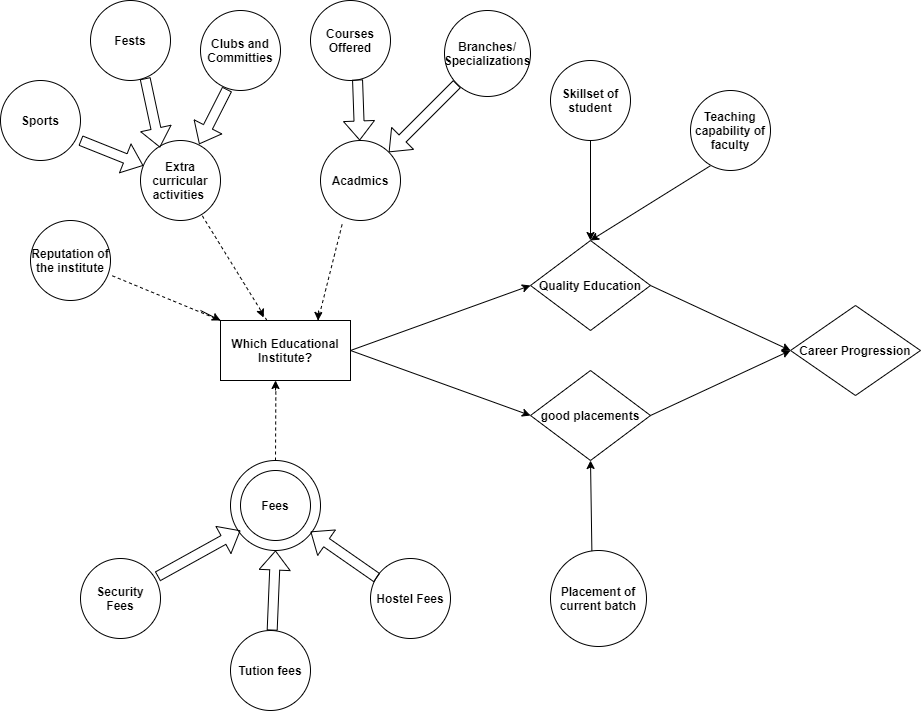

The diagram above was exported from draw.io. Its source (the exported page's mxGraphModel, read from the mxfile embedded in the PNG):
<mxGraphModel dx="1865" dy="499" grid="1" gridSize="10" guides="1" tooltips="1" connect="1" arrows="1" fold="1" page="1" pageScale="1" pageWidth="827" pageHeight="1169" math="0" shadow="0">
  <root>
    <mxCell id="WIyWlLk6GJQsqaUBKTNV-0" />
    <mxCell id="WIyWlLk6GJQsqaUBKTNV-1" parent="WIyWlLk6GJQsqaUBKTNV-0" />
    <mxCell id="ZhBX8RJru_LDPG1l7wlZ-0" value="&lt;b&gt;Which Educational Institute?&lt;/b&gt;" style="rounded=0;whiteSpace=wrap;html=1;" parent="WIyWlLk6GJQsqaUBKTNV-1" vertex="1">
      <mxGeometry x="110" y="420" width="130" height="60" as="geometry" />
    </mxCell>
    <mxCell id="ZhBX8RJru_LDPG1l7wlZ-1" value="&lt;b&gt;good placements&lt;/b&gt;" style="rhombus;whiteSpace=wrap;html=1;" parent="WIyWlLk6GJQsqaUBKTNV-1" vertex="1">
      <mxGeometry x="420" y="470" width="120" height="90" as="geometry" />
    </mxCell>
    <mxCell id="ZhBX8RJru_LDPG1l7wlZ-6" value="&lt;b&gt;Career Progression&lt;/b&gt;" style="rhombus;whiteSpace=wrap;html=1;" parent="WIyWlLk6GJQsqaUBKTNV-1" vertex="1">
      <mxGeometry x="680" y="405" width="130" height="90" as="geometry" />
    </mxCell>
    <mxCell id="ZhBX8RJru_LDPG1l7wlZ-7" value="&lt;b&gt;Quality Education&lt;/b&gt;" style="rhombus;whiteSpace=wrap;html=1;" parent="WIyWlLk6GJQsqaUBKTNV-1" vertex="1">
      <mxGeometry x="420" y="340" width="120" height="90" as="geometry" />
    </mxCell>
    <mxCell id="ZhBX8RJru_LDPG1l7wlZ-9" value="" style="endArrow=classic;html=1;exitX=1;exitY=0.5;exitDx=0;exitDy=0;entryX=0;entryY=0.5;entryDx=0;entryDy=0;" parent="WIyWlLk6GJQsqaUBKTNV-1" source="ZhBX8RJru_LDPG1l7wlZ-0" target="ZhBX8RJru_LDPG1l7wlZ-7" edge="1">
      <mxGeometry width="50" height="50" relative="1" as="geometry">
        <mxPoint x="390" y="310" as="sourcePoint" />
        <mxPoint x="440" y="260" as="targetPoint" />
      </mxGeometry>
    </mxCell>
    <mxCell id="ZhBX8RJru_LDPG1l7wlZ-10" value="" style="endArrow=classic;html=1;exitX=1;exitY=0.5;exitDx=0;exitDy=0;entryX=0;entryY=0.5;entryDx=0;entryDy=0;" parent="WIyWlLk6GJQsqaUBKTNV-1" source="ZhBX8RJru_LDPG1l7wlZ-0" target="ZhBX8RJru_LDPG1l7wlZ-1" edge="1">
      <mxGeometry width="50" height="50" relative="1" as="geometry">
        <mxPoint x="270" y="330" as="sourcePoint" />
        <mxPoint x="445" y="225" as="targetPoint" />
      </mxGeometry>
    </mxCell>
    <mxCell id="ZhBX8RJru_LDPG1l7wlZ-11" value="" style="endArrow=classic;html=1;exitX=1;exitY=0.5;exitDx=0;exitDy=0;entryX=0;entryY=0.5;entryDx=0;entryDy=0;" parent="WIyWlLk6GJQsqaUBKTNV-1" source="ZhBX8RJru_LDPG1l7wlZ-7" target="ZhBX8RJru_LDPG1l7wlZ-6" edge="1">
      <mxGeometry width="50" height="50" relative="1" as="geometry">
        <mxPoint x="280" y="340" as="sourcePoint" />
        <mxPoint x="455" y="235" as="targetPoint" />
      </mxGeometry>
    </mxCell>
    <mxCell id="ZhBX8RJru_LDPG1l7wlZ-12" value="" style="endArrow=classic;html=1;exitX=1;exitY=0.5;exitDx=0;exitDy=0;entryX=0;entryY=0.5;entryDx=0;entryDy=0;" parent="WIyWlLk6GJQsqaUBKTNV-1" source="ZhBX8RJru_LDPG1l7wlZ-1" target="ZhBX8RJru_LDPG1l7wlZ-6" edge="1">
      <mxGeometry width="50" height="50" relative="1" as="geometry">
        <mxPoint x="290" y="350" as="sourcePoint" />
        <mxPoint x="670" y="320" as="targetPoint" />
      </mxGeometry>
    </mxCell>
    <mxCell id="ZhBX8RJru_LDPG1l7wlZ-13" value="&lt;b&gt;Courses Offered&lt;/b&gt;" style="ellipse;whiteSpace=wrap;html=1;aspect=fixed;" parent="WIyWlLk6GJQsqaUBKTNV-1" vertex="1">
      <mxGeometry x="200" y="100" width="80" height="80" as="geometry" />
    </mxCell>
    <mxCell id="ZhBX8RJru_LDPG1l7wlZ-15" value="&lt;b&gt;Acadmics&lt;/b&gt;" style="ellipse;whiteSpace=wrap;html=1;aspect=fixed;" parent="WIyWlLk6GJQsqaUBKTNV-1" vertex="1">
      <mxGeometry x="210" y="240" width="80" height="80" as="geometry" />
    </mxCell>
    <mxCell id="ZhBX8RJru_LDPG1l7wlZ-16" value="&lt;b&gt;Clubs and Committies&lt;/b&gt;" style="ellipse;whiteSpace=wrap;html=1;aspect=fixed;" parent="WIyWlLk6GJQsqaUBKTNV-1" vertex="1">
      <mxGeometry x="90" y="110" width="80" height="80" as="geometry" />
    </mxCell>
    <mxCell id="ZhBX8RJru_LDPG1l7wlZ-17" value="&lt;b&gt;Fests&lt;/b&gt;" style="ellipse;whiteSpace=wrap;html=1;aspect=fixed;" parent="WIyWlLk6GJQsqaUBKTNV-1" vertex="1">
      <mxGeometry x="-20" y="100" width="80" height="80" as="geometry" />
    </mxCell>
    <mxCell id="ZhBX8RJru_LDPG1l7wlZ-18" value="&lt;b&gt;Sports&lt;/b&gt;" style="ellipse;whiteSpace=wrap;html=1;aspect=fixed;" parent="WIyWlLk6GJQsqaUBKTNV-1" vertex="1">
      <mxGeometry x="-110" y="180" width="80" height="80" as="geometry" />
    </mxCell>
    <mxCell id="ZhBX8RJru_LDPG1l7wlZ-19" value="&lt;b&gt;Extra curricular activities&amp;nbsp;&lt;/b&gt;" style="ellipse;whiteSpace=wrap;html=1;aspect=fixed;" parent="WIyWlLk6GJQsqaUBKTNV-1" vertex="1">
      <mxGeometry x="30" y="240" width="80" height="80" as="geometry" />
    </mxCell>
    <mxCell id="ZhBX8RJru_LDPG1l7wlZ-20" value="&lt;b&gt;Reputation of the institute&lt;/b&gt;" style="ellipse;whiteSpace=wrap;html=1;aspect=fixed;" parent="WIyWlLk6GJQsqaUBKTNV-1" vertex="1">
      <mxGeometry x="-80" y="320" width="80" height="80" as="geometry" />
    </mxCell>
    <mxCell id="ZhBX8RJru_LDPG1l7wlZ-21" value="&lt;b&gt;Fees&lt;/b&gt;" style="ellipse;whiteSpace=wrap;html=1;aspect=fixed;" parent="WIyWlLk6GJQsqaUBKTNV-1" vertex="1">
      <mxGeometry x="120" y="560" width="90" height="90" as="geometry" />
    </mxCell>
    <mxCell id="ZhBX8RJru_LDPG1l7wlZ-22" value="&lt;b&gt;Branches/&lt;br&gt;Specializations&lt;/b&gt;" style="ellipse;whiteSpace=wrap;html=1;aspect=fixed;" parent="WIyWlLk6GJQsqaUBKTNV-1" vertex="1">
      <mxGeometry x="334" y="110" width="86" height="86" as="geometry" />
    </mxCell>
    <mxCell id="ZhBX8RJru_LDPG1l7wlZ-23" value="" style="endArrow=none;dashed=1;html=1;" parent="WIyWlLk6GJQsqaUBKTNV-1" source="ZhBX8RJru_LDPG1l7wlZ-0" target="ZhBX8RJru_LDPG1l7wlZ-19" edge="1">
      <mxGeometry width="50" height="50" relative="1" as="geometry">
        <mxPoint x="390" y="310" as="sourcePoint" />
        <mxPoint x="440" y="260" as="targetPoint" />
      </mxGeometry>
    </mxCell>
    <mxCell id="ZhBX8RJru_LDPG1l7wlZ-24" value="" style="endArrow=none;dashed=1;html=1;entryX=0.426;entryY=1.023;entryDx=0;entryDy=0;entryPerimeter=0;" parent="WIyWlLk6GJQsqaUBKTNV-1" source="ZhBX8RJru_LDPG1l7wlZ-21" target="ZhBX8RJru_LDPG1l7wlZ-0" edge="1">
      <mxGeometry width="50" height="50" relative="1" as="geometry">
        <mxPoint x="390" y="310" as="sourcePoint" />
        <mxPoint x="440" y="260" as="targetPoint" />
      </mxGeometry>
    </mxCell>
    <mxCell id="ZhBX8RJru_LDPG1l7wlZ-25" value="" style="endArrow=none;dashed=1;html=1;entryX=0.277;entryY=1.022;entryDx=0;entryDy=0;exitX=0.75;exitY=0;exitDx=0;exitDy=0;entryPerimeter=0;" parent="WIyWlLk6GJQsqaUBKTNV-1" source="ZhBX8RJru_LDPG1l7wlZ-0" target="ZhBX8RJru_LDPG1l7wlZ-15" edge="1">
      <mxGeometry width="50" height="50" relative="1" as="geometry">
        <mxPoint x="390" y="310" as="sourcePoint" />
        <mxPoint x="440" y="260" as="targetPoint" />
      </mxGeometry>
    </mxCell>
    <mxCell id="ZhBX8RJru_LDPG1l7wlZ-26" value="&lt;b&gt;Fees&lt;/b&gt;" style="ellipse;whiteSpace=wrap;html=1;aspect=fixed;" parent="WIyWlLk6GJQsqaUBKTNV-1" vertex="1">
      <mxGeometry x="130" y="570" width="70" height="70" as="geometry" />
    </mxCell>
    <mxCell id="ZhBX8RJru_LDPG1l7wlZ-27" value="&lt;b&gt;Security Fees&lt;/b&gt;" style="ellipse;whiteSpace=wrap;html=1;aspect=fixed;" parent="WIyWlLk6GJQsqaUBKTNV-1" vertex="1">
      <mxGeometry x="-30" y="658" width="80" height="80" as="geometry" />
    </mxCell>
    <mxCell id="ZhBX8RJru_LDPG1l7wlZ-30" value="&lt;b&gt;Teaching capability of faculty&lt;/b&gt;" style="ellipse;whiteSpace=wrap;html=1;aspect=fixed;" parent="WIyWlLk6GJQsqaUBKTNV-1" vertex="1">
      <mxGeometry x="580" y="190" width="80" height="80" as="geometry" />
    </mxCell>
    <mxCell id="ZhBX8RJru_LDPG1l7wlZ-31" value="&lt;b&gt;Placement of current batch&lt;/b&gt;" style="ellipse;whiteSpace=wrap;html=1;aspect=fixed;" parent="WIyWlLk6GJQsqaUBKTNV-1" vertex="1">
      <mxGeometry x="440" y="650" width="96" height="96" as="geometry" />
    </mxCell>
    <mxCell id="ZhBX8RJru_LDPG1l7wlZ-32" value="&lt;b&gt;Skillset of student&lt;/b&gt;" style="ellipse;whiteSpace=wrap;html=1;aspect=fixed;" parent="WIyWlLk6GJQsqaUBKTNV-1" vertex="1">
      <mxGeometry x="440" y="160" width="80" height="80" as="geometry" />
    </mxCell>
    <mxCell id="ZhBX8RJru_LDPG1l7wlZ-33" value="&lt;b&gt;Tution fees&lt;/b&gt;" style="ellipse;whiteSpace=wrap;html=1;aspect=fixed;" parent="WIyWlLk6GJQsqaUBKTNV-1" vertex="1">
      <mxGeometry x="120" y="730" width="80" height="80" as="geometry" />
    </mxCell>
    <mxCell id="ZhBX8RJru_LDPG1l7wlZ-34" value="&lt;b&gt;Hostel Fees&lt;/b&gt;" style="ellipse;whiteSpace=wrap;html=1;aspect=fixed;" parent="WIyWlLk6GJQsqaUBKTNV-1" vertex="1">
      <mxGeometry x="260" y="658" width="80" height="80" as="geometry" />
    </mxCell>
    <mxCell id="ZhBX8RJru_LDPG1l7wlZ-35" value="" style="endArrow=none;dashed=1;html=1;entryX=1.007;entryY=0.685;entryDx=0;entryDy=0;entryPerimeter=0;exitX=0;exitY=0;exitDx=0;exitDy=0;" parent="WIyWlLk6GJQsqaUBKTNV-1" source="ZhBX8RJru_LDPG1l7wlZ-0" target="ZhBX8RJru_LDPG1l7wlZ-20" edge="1">
      <mxGeometry width="50" height="50" relative="1" as="geometry">
        <mxPoint x="390" y="480" as="sourcePoint" />
        <mxPoint x="440" y="430" as="targetPoint" />
      </mxGeometry>
    </mxCell>
    <mxCell id="ZhBX8RJru_LDPG1l7wlZ-37" value="" style="endArrow=classic;html=1;exitX=0.5;exitY=1;exitDx=0;exitDy=0;entryX=0.5;entryY=0;entryDx=0;entryDy=0;" parent="WIyWlLk6GJQsqaUBKTNV-1" source="ZhBX8RJru_LDPG1l7wlZ-32" target="ZhBX8RJru_LDPG1l7wlZ-7" edge="1">
      <mxGeometry width="50" height="50" relative="1" as="geometry">
        <mxPoint x="250" y="460" as="sourcePoint" />
        <mxPoint x="430" y="395" as="targetPoint" />
      </mxGeometry>
    </mxCell>
    <mxCell id="ZhBX8RJru_LDPG1l7wlZ-38" value="" style="endArrow=classic;html=1;entryX=0.5;entryY=0;entryDx=0;entryDy=0;exitX=0.247;exitY=0.942;exitDx=0;exitDy=0;exitPerimeter=0;" parent="WIyWlLk6GJQsqaUBKTNV-1" source="ZhBX8RJru_LDPG1l7wlZ-30" target="ZhBX8RJru_LDPG1l7wlZ-7" edge="1">
      <mxGeometry width="50" height="50" relative="1" as="geometry">
        <mxPoint x="601" y="260" as="sourcePoint" />
        <mxPoint x="440" y="405" as="targetPoint" />
      </mxGeometry>
    </mxCell>
    <mxCell id="ZhBX8RJru_LDPG1l7wlZ-39" value="" style="endArrow=classic;html=1;exitX=0.431;exitY=0.006;exitDx=0;exitDy=0;exitPerimeter=0;" parent="WIyWlLk6GJQsqaUBKTNV-1" source="ZhBX8RJru_LDPG1l7wlZ-31" edge="1">
      <mxGeometry width="50" height="50" relative="1" as="geometry">
        <mxPoint x="490" y="620" as="sourcePoint" />
        <mxPoint x="480" y="560" as="targetPoint" />
      </mxGeometry>
    </mxCell>
    <mxCell id="ZhBX8RJru_LDPG1l7wlZ-40" value="" style="shape=flexArrow;endArrow=classic;html=1;" parent="WIyWlLk6GJQsqaUBKTNV-1" edge="1">
      <mxGeometry width="50" height="50" relative="1" as="geometry">
        <mxPoint x="47" y="676" as="sourcePoint" />
        <mxPoint x="130" y="630" as="targetPoint" />
      </mxGeometry>
    </mxCell>
    <mxCell id="ZhBX8RJru_LDPG1l7wlZ-41" value="" style="shape=flexArrow;endArrow=classic;html=1;entryX=0.5;entryY=1;entryDx=0;entryDy=0;" parent="WIyWlLk6GJQsqaUBKTNV-1" source="ZhBX8RJru_LDPG1l7wlZ-33" target="ZhBX8RJru_LDPG1l7wlZ-21" edge="1">
      <mxGeometry width="50" height="50" relative="1" as="geometry">
        <mxPoint x="90" y="696" as="sourcePoint" />
        <mxPoint x="173" y="650" as="targetPoint" />
      </mxGeometry>
    </mxCell>
    <mxCell id="ZhBX8RJru_LDPG1l7wlZ-44" value="" style="shape=flexArrow;endArrow=classic;html=1;exitX=0.082;exitY=0.242;exitDx=0;exitDy=0;exitPerimeter=0;entryX=1;entryY=0.872;entryDx=0;entryDy=0;entryPerimeter=0;" parent="WIyWlLk6GJQsqaUBKTNV-1" source="ZhBX8RJru_LDPG1l7wlZ-34" target="ZhBX8RJru_LDPG1l7wlZ-26" edge="1">
      <mxGeometry width="50" height="50" relative="1" as="geometry">
        <mxPoint x="67" y="696" as="sourcePoint" />
        <mxPoint x="150" y="650" as="targetPoint" />
      </mxGeometry>
    </mxCell>
    <mxCell id="ZhBX8RJru_LDPG1l7wlZ-45" value="" style="shape=flexArrow;endArrow=classic;html=1;exitX=1;exitY=0.75;exitDx=0;exitDy=0;exitPerimeter=0;" parent="WIyWlLk6GJQsqaUBKTNV-1" source="ZhBX8RJru_LDPG1l7wlZ-18" target="ZhBX8RJru_LDPG1l7wlZ-19" edge="1">
      <mxGeometry width="50" height="50" relative="1" as="geometry">
        <mxPoint x="-40" y="280" as="sourcePoint" />
        <mxPoint x="160" y="660" as="targetPoint" />
      </mxGeometry>
    </mxCell>
    <mxCell id="ZhBX8RJru_LDPG1l7wlZ-46" value="" style="shape=flexArrow;endArrow=classic;html=1;exitX=0.683;exitY=0.972;exitDx=0;exitDy=0;exitPerimeter=0;entryX=0.243;entryY=0.088;entryDx=0;entryDy=0;entryPerimeter=0;" parent="WIyWlLk6GJQsqaUBKTNV-1" source="ZhBX8RJru_LDPG1l7wlZ-17" target="ZhBX8RJru_LDPG1l7wlZ-19" edge="1">
      <mxGeometry width="50" height="50" relative="1" as="geometry">
        <mxPoint x="-20" y="250" as="sourcePoint" />
        <mxPoint x="42.860932364589644" y="275.1443729458359" as="targetPoint" />
      </mxGeometry>
    </mxCell>
    <mxCell id="ZhBX8RJru_LDPG1l7wlZ-47" value="" style="shape=flexArrow;endArrow=classic;html=1;exitX=0.333;exitY=0.983;exitDx=0;exitDy=0;exitPerimeter=0;entryX=0.733;entryY=0.047;entryDx=0;entryDy=0;entryPerimeter=0;" parent="WIyWlLk6GJQsqaUBKTNV-1" source="ZhBX8RJru_LDPG1l7wlZ-16" target="ZhBX8RJru_LDPG1l7wlZ-19" edge="1">
      <mxGeometry width="50" height="50" relative="1" as="geometry">
        <mxPoint x="44.6400000000001" y="187.76" as="sourcePoint" />
        <mxPoint x="59.440000000000055" y="257.03999999999996" as="targetPoint" />
      </mxGeometry>
    </mxCell>
    <mxCell id="ZhBX8RJru_LDPG1l7wlZ-48" value="" style="shape=flexArrow;endArrow=classic;html=1;exitX=0.588;exitY=0.988;exitDx=0;exitDy=0;exitPerimeter=0;" parent="WIyWlLk6GJQsqaUBKTNV-1" source="ZhBX8RJru_LDPG1l7wlZ-13" target="ZhBX8RJru_LDPG1l7wlZ-15" edge="1">
      <mxGeometry width="50" height="50" relative="1" as="geometry">
        <mxPoint x="230" y="171" as="sourcePoint" />
        <mxPoint x="69.44000000000005" y="267.03999999999996" as="targetPoint" />
      </mxGeometry>
    </mxCell>
    <mxCell id="ZhBX8RJru_LDPG1l7wlZ-49" value="" style="shape=flexArrow;endArrow=classic;html=1;exitX=0;exitY=1;exitDx=0;exitDy=0;entryX=1;entryY=0;entryDx=0;entryDy=0;" parent="WIyWlLk6GJQsqaUBKTNV-1" source="ZhBX8RJru_LDPG1l7wlZ-22" target="ZhBX8RJru_LDPG1l7wlZ-15" edge="1">
      <mxGeometry width="50" height="50" relative="1" as="geometry">
        <mxPoint x="64.6400000000001" y="207.76" as="sourcePoint" />
        <mxPoint x="79.44000000000005" y="277.03999999999996" as="targetPoint" />
      </mxGeometry>
    </mxCell>
    <mxCell id="ZhBX8RJru_LDPG1l7wlZ-51" value="" style="endArrow=classic;html=1;" parent="WIyWlLk6GJQsqaUBKTNV-1" edge="1">
      <mxGeometry width="50" height="50" relative="1" as="geometry">
        <mxPoint x="165" y="490" as="sourcePoint" />
        <mxPoint x="165" y="480" as="targetPoint" />
      </mxGeometry>
    </mxCell>
    <mxCell id="ZhBX8RJru_LDPG1l7wlZ-53" value="" style="endArrow=classic;html=1;" parent="WIyWlLk6GJQsqaUBKTNV-1" edge="1">
      <mxGeometry width="50" height="50" relative="1" as="geometry">
        <mxPoint x="150" y="410" as="sourcePoint" />
        <mxPoint x="153" y="417" as="targetPoint" />
      </mxGeometry>
    </mxCell>
    <mxCell id="ZhBX8RJru_LDPG1l7wlZ-54" value="" style="endArrow=classic;html=1;entryX=0.75;entryY=0;entryDx=0;entryDy=0;" parent="WIyWlLk6GJQsqaUBKTNV-1" target="ZhBX8RJru_LDPG1l7wlZ-0" edge="1">
      <mxGeometry width="50" height="50" relative="1" as="geometry">
        <mxPoint x="208" y="410" as="sourcePoint" />
        <mxPoint x="210" y="420" as="targetPoint" />
      </mxGeometry>
    </mxCell>
    <mxCell id="ZhBX8RJru_LDPG1l7wlZ-55" value="" style="endArrow=classic;html=1;entryX=0;entryY=0;entryDx=0;entryDy=0;" parent="WIyWlLk6GJQsqaUBKTNV-1" target="ZhBX8RJru_LDPG1l7wlZ-0" edge="1">
      <mxGeometry width="50" height="50" relative="1" as="geometry">
        <mxPoint x="90" y="410" as="sourcePoint" />
        <mxPoint x="205" y="520" as="targetPoint" />
      </mxGeometry>
    </mxCell>
  </root>
</mxGraphModel>